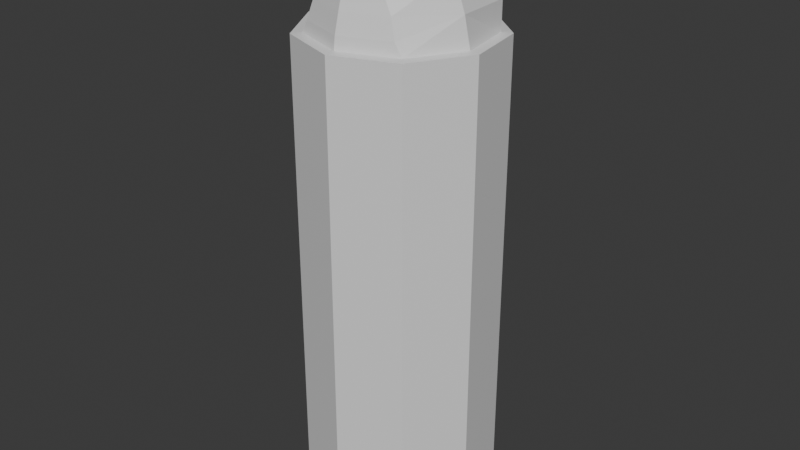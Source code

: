 # Source: GoldPerfume.blend  (saved by Blender 4.2.66; exported with 4.5.12 LTS)
import bpy
from mathutils import Matrix  # noqa: F401  (used for matrix-valued properties, if any)

bpy.ops.wm.read_factory_settings(use_empty=True)
scene = bpy.context.scene
scene.name = 'Scene'

# ---- collections
col_collection = bpy.data.collections.new('Collection'); scene.collection.children.link(col_collection)

# ---- materials (node trees are filled in below, after node groups)
mat_body = bpy.data.materials.new('Body')
mat_spray = bpy.data.materials.new('Spray')

# ---- material node trees
mat_body.use_nodes = True; mat_body.node_tree.nodes.clear()
_N = mat_body.node_tree.nodes; _L = mat_body.node_tree.links
n0 = _N.new('ShaderNodeBsdfPrincipled'); n0.name = 'Principled BSDF'; n0.location = (10, 300)
n1 = _N.new('ShaderNodeOutputMaterial'); n1.name = 'Material Output'; n1.location = (300, 300)
_L.new(n0.outputs[0], n1.inputs[0])
n1.is_active_output = True
mat_spray.use_nodes = True; mat_spray.node_tree.nodes.clear()
_N = mat_spray.node_tree.nodes; _L = mat_spray.node_tree.links
n0 = _N.new('ShaderNodeBsdfPrincipled'); n0.name = 'Principled BSDF'; n0.location = (10, 300)
n1 = _N.new('ShaderNodeOutputMaterial'); n1.name = 'Material Output'; n1.location = (300, 300)
_L.new(n0.outputs[0], n1.inputs[0])
n1.is_active_output = True

# ---- world
world_world = bpy.data.worlds.new('World'); scene.world = world_world
world_world.use_nodes = True; world_world.node_tree.nodes.clear()
_N = world_world.node_tree.nodes; _L = world_world.node_tree.links
n0 = _N.new('ShaderNodeOutputWorld'); n0.name = 'World Output'; n0.location = (300, 300)
n1 = _N.new('ShaderNodeBackground'); n1.name = 'Background'; n1.location = (10, 300)
n1.inputs[0].default_value = (0.05088, 0.05088, 0.05088, 1.0)
_L.new(n1.outputs[0], n0.inputs[0])
n0.is_active_output = True
world_world.color = (0.05088, 0.05088, 0.05088)
world_world.sun_shadow_jitter_overblur = 0.0

# ---- meshes
me_cylinder = bpy.data.meshes.new('Cylinder')
me_cylinder.from_pydata([(5.96e-08, -0.6565, -0.9956), (5.96e-08, -0.6565, 1.754), (-0.3535, -0.5279, -0.9956), (-0.3535, -0.5279, 1.754), (-0.5416, -0.2021, -0.9956), (-0.5416, -0.2021, 1.754), (-0.4763, 0.1685, -0.9956), (-0.4763, 0.1685, 1.754), (-0.1881, 0.4103, -0.9956), (-0.1881, 0.4103, 1.754), (0.1881, 0.4103, -0.9956), (0.1881, 0.4103, 1.754), (0.4763, 0.1685, -0.9956), (0.4763, 0.1685, 1.754), (0.5416, -0.2021, -0.9956), (0.5416, -0.2021, 1.754), (0.3535, -0.5279, -0.9956), (0.3535, -0.5279, 1.754), (-0.3148, -0.4818, 1.757), (5.96e-08, -0.5963, 1.757), (-0.4824, -0.1916, 1.757), (-0.4242, 0.1384, 1.757), (-0.1675, 0.3537, 1.757), (0.1675, 0.3537, 1.757), (0.4242, 0.1384, 1.757), (0.4824, -0.1916, 1.757), (0.3148, -0.4818, 1.757), (-0.2746, -0.4866, 1.828), (5.96e-08, -0.5866, 1.828), (-0.446, -0.1916, 1.922), (-0.4242, 0.1384, 1.922), (-0.1675, 0.3537, 1.922), (0.1675, 0.3537, 1.922), (0.4242, 0.1384, 1.922), (0.446, -0.1916, 1.922), (0.2746, -0.4866, 1.828), (-0.2414, -0.4705, 1.936), (5.96e-08, -0.5584, 1.936), (-0.3767, -0.1916, 2.11), (-0.361, 0.1384, 2.11), (-0.1675, 0.2682, 2.056), (0.1675, 0.2682, 2.056), (0.361, 0.1384, 2.11), (0.3767, -0.1916, 2.11), (0.2414, -0.4705, 1.936), (-0.1488, -0.4543, 2.105), (5.96e-08, -0.5084, 2.105), (-0.2816, -0.1916, 2.268), (-0.2476, 0.1384, 2.332), (-0.1675, 0.2682, 2.332), (0.1675, 0.2682, 2.332), (0.2476, 0.1384, 2.332), (0.2816, -0.1916, 2.268), (0.1488, -0.4543, 2.105), (0.1675, 0.2682, 2.194), (-0.1675, 0.2682, 2.194), (-2.98e-08, 0.2682, 2.056), (-2.98e-08, 0.2682, 2.332), (-2.98e-08, 0.4185, 2.307), (-2.98e-08, 0.4185, 2.081), (0.1372, 0.4185, 2.194), (-0.1372, 0.4185, 2.194)], [], [(1, 2, 0), (3, 4, 2), (5, 6, 4), (7, 8, 6), (9, 10, 8), (11, 12, 10), (13, 14, 12), (13, 25, 15), (15, 16, 14), (17, 0, 16), (12, 14, 2), (19, 27, 18), (11, 24, 13), (9, 23, 11), (9, 21, 22), (1, 18, 3), (7, 20, 21), (3, 20, 5), (1, 26, 19), (15, 26, 17), (33, 43, 34), (26, 34, 35), (22, 32, 23), (18, 29, 20), (19, 35, 28), (23, 33, 24), (21, 29, 30), (24, 34, 25), (21, 31, 22), (37, 53, 46), (30, 40, 31), (28, 36, 27), (34, 44, 35), (31, 41, 32), (29, 36, 38), (28, 44, 37), (33, 41, 42), (30, 38, 39), (48, 47, 52), (41, 51, 42), (39, 47, 48), (42, 52, 43), (40, 48, 55), (37, 45, 36), (43, 53, 44), (55, 48, 49), (38, 45, 47), (1, 3, 2), (3, 5, 4), (5, 7, 6), (7, 9, 8), (9, 11, 10), (11, 13, 12), (13, 15, 14), (13, 24, 25), (15, 17, 16), (17, 1, 0), (16, 0, 14), (0, 2, 14), (2, 4, 10), (4, 6, 10), (6, 8, 10), (10, 12, 2), (19, 28, 27), (11, 23, 24), (9, 22, 23), (9, 7, 21), (1, 19, 18), (7, 5, 20), (3, 18, 20), (1, 17, 26), (15, 25, 26), (33, 42, 43), (26, 25, 34), (22, 31, 32), (18, 27, 29), (19, 26, 35), (23, 32, 33), (21, 20, 29), (24, 33, 34), (21, 30, 31), (37, 44, 53), (30, 39, 40), (28, 37, 36), (34, 43, 44), (31, 56, 41), (29, 27, 36), (28, 35, 44), (33, 32, 41), (30, 29, 38), (47, 45, 53), (45, 46, 53), (53, 52, 47), (52, 51, 48), (51, 50, 48), (57, 48, 50), (41, 54, 51), (39, 38, 47), (42, 51, 52), (40, 39, 48), (37, 46, 45), (43, 52, 53), (59, 61, 58), (38, 36, 45), (57, 60, 58), (40, 55, 56), (56, 61, 59), (54, 57, 50), (57, 55, 49), (51, 54, 50), (54, 41, 56), (59, 58, 60), (56, 60, 54), (57, 61, 55), (31, 40, 56), (57, 49, 48), (57, 54, 60), (56, 55, 61), (56, 59, 60), (57, 58, 61)])
me_cylinder.polygons.foreach_set('material_index', [0, 0, 0, 0, 0, 0, 0, 0, 0, 0, 0, 1, 0, 0, 0, 0, 0, 0, 0, 0, 1, 1, 1, 1, 1, 1, 1, 1, 1, 1, 1, 1, 1, 1, 1, 1, 1, 1, 1, 1, 1, 1, 1, 1, 1, 1, 1, 0, 0, 0, 0, 0, 0, 0, 0, 0, 0, 0, 0, 0, 0, 0, 0, 1, 0, 0, 0, 0, 0, 0, 0, 0, 1, 1, 1, 1, 1, 1, 1, 1, 1, 1, 1, 1, 1, 1, 1, 1, 1, 1, 1, 1, 1, 1, 1, 1, 1, 1, 1, 1, 1, 1, 1, 1, 1, 1, 1, 1, 1, 1, 1, 1, 1, 1, 1, 1, 1, 1, 1, 1])
_uv = me_cylinder.uv_layers.new(name='UVMap')
_uv.uv.foreach_set('vector', [1.0, 1.0, 0.8889, 0.5, 1.0, 0.5, 0.8889, 1.0, 0.7778, 0.5, 0.8889, 0.5, 0.7778, 1.0, 0.6667, 0.5, 0.7778, 0.5, 0.6667, 1.0, 0.5556, 0.5, 0.6667, 0.5, 0.5556, 1.0, 0.4444, 0.5, 0.5556, 0.5, 0.4444, 1.0, 0.3333, 0.5, 0.4444, 0.5, 0.3333, 1.0, 0.2222, 0.5, 0.3333, 0.5, 0.3333, 1.0, 0.2222, 1.0, 0.2222, 1.0, 0.2222, 1.0, 0.1111, 0.5, 0.2222, 0.5, 0.1111, 1.0, 4.47e-08, 0.5, 0.1111, 0.5, 0.5422, 0.13, 0.5136, 0.2917, 0.9043, 0.4339, 1.0, 1.0, 0.8889, 1.0, 0.8889, 1.0, 0.4444, 1.0, 0.3333, 1.0, 0.3333, 1.0, 0.5556, 1.0, 0.4444, 1.0, 0.4444, 1.0, 0.5556, 1.0, 0.6667, 1.0, 0.5556, 1.0, 1.0, 1.0, 0.8889, 1.0, 0.8889, 1.0, 0.6667, 1.0, 0.7778, 1.0, 0.6667, 1.0, 0.8889, 1.0, 0.7778, 1.0, 0.7778, 1.0, 4.47e-08, 1.0, 0.1111, 1.0, 4.47e-08, 1.0, 0.2222, 1.0, 0.1111, 1.0, 0.1111, 1.0, 0.3333, 1.0, 0.2222, 1.0, 0.2222, 1.0, 0.1111, 1.0, 0.2222, 1.0, 0.1111, 1.0, 0.5556, 1.0, 0.4444, 1.0, 0.4444, 1.0, 0.8889, 1.0, 0.7778, 1.0, 0.7778, 1.0, 4.47e-08, 1.0, 0.1111, 1.0, 4.47e-08, 1.0, 0.4444, 1.0, 0.3333, 1.0, 0.3333, 1.0, 0.6667, 1.0, 0.7778, 1.0, 0.6667, 1.0, 0.3333, 1.0, 0.2222, 1.0, 0.2222, 1.0, 0.6667, 1.0, 0.5556, 1.0, 0.5556, 1.0, 4.47e-08, 1.0, 0.1111, 1.0, 4.47e-08, 1.0, 0.6667, 1.0, 0.5556, 1.0, 0.5556, 1.0, 1.0, 1.0, 0.8889, 1.0, 0.8889, 1.0, 0.2222, 1.0, 0.1111, 1.0, 0.1111, 1.0, 0.5556, 1.0, 0.4444, 1.0, 0.4444, 1.0, 0.7778, 1.0, 0.8889, 1.0, 0.7778, 1.0, 4.47e-08, 1.0, 0.1111, 1.0, 4.47e-08, 1.0, 0.3333, 1.0, 0.4444, 1.0, 0.3333, 1.0, 0.6667, 1.0, 0.7778, 1.0, 0.6667, 1.0, 0.4578, 0.13, 0.4864, 0.2917, 0.01365, 0.2917, 0.4444, 1.0, 0.3333, 1.0, 0.3333, 1.0, 0.6667, 1.0, 0.7778, 1.0, 0.6667, 1.0, 0.3333, 1.0, 0.2222, 1.0, 0.2222, 1.0, 0.5556, 1.0, 0.6667, 1.0, 0.5556, 1.0, 1.0, 1.0, 0.8889, 1.0, 0.8889, 1.0, 0.2222, 1.0, 0.1111, 1.0, 0.1111, 1.0, 0.5556, 1.0, 0.6667, 1.0, 0.5556, 1.0, 0.7778, 1.0, 0.8889, 1.0, 0.7778, 1.0, 1.0, 1.0, 0.8889, 1.0, 0.8889, 0.5, 0.8889, 1.0, 0.7778, 1.0, 0.7778, 0.5, 0.7778, 1.0, 0.6667, 1.0, 0.6667, 0.5, 0.6667, 1.0, 0.5556, 1.0, 0.5556, 0.5, 0.5556, 1.0, 0.4444, 1.0, 0.4444, 0.5, 0.4444, 1.0, 0.3333, 1.0, 0.3333, 0.5, 0.3333, 1.0, 0.2222, 1.0, 0.2222, 0.5, 0.3333, 1.0, 0.3333, 1.0, 0.2222, 1.0, 0.2222, 1.0, 0.1111, 1.0, 0.1111, 0.5, 0.1111, 1.0, 4.47e-08, 1.0, 4.47e-08, 0.5, 0.5957, 0.4339, 0.75, 0.49, 0.5136, 0.2917, 0.75, 0.49, 0.9043, 0.4339, 0.5136, 0.2917, 0.9043, 0.4339, 0.9864, 0.2917, 0.6679, 0.02447, 0.9864, 0.2917, 0.9578, 0.13, 0.6679, 0.02447, 0.9578, 0.13, 0.8321, 0.02447, 0.6679, 0.02447, 0.6679, 0.02447, 0.5422, 0.13, 0.9043, 0.4339, 1.0, 1.0, 1.0, 1.0, 0.8889, 1.0, 0.4444, 1.0, 0.4444, 1.0, 0.3333, 1.0, 0.5556, 1.0, 0.5556, 1.0, 0.4444, 1.0, 0.5556, 1.0, 0.6667, 1.0, 0.6667, 1.0, 1.0, 1.0, 1.0, 1.0, 0.8889, 1.0, 0.6667, 1.0, 0.7778, 1.0, 0.7778, 1.0, 0.8889, 1.0, 0.8889, 1.0, 0.7778, 1.0, 4.47e-08, 1.0, 0.1111, 1.0, 0.1111, 1.0, 0.2222, 1.0, 0.2222, 1.0, 0.1111, 1.0, 0.3333, 1.0, 0.3333, 1.0, 0.2222, 1.0, 0.1111, 1.0, 0.2222, 1.0, 0.2222, 1.0, 0.5556, 1.0, 0.5556, 1.0, 0.4444, 1.0, 0.8889, 1.0, 0.8889, 1.0, 0.7778, 1.0, 4.47e-08, 1.0, 0.1111, 1.0, 0.1111, 1.0, 0.4444, 1.0, 0.4444, 1.0, 0.3333, 1.0, 0.6667, 1.0, 0.7778, 1.0, 0.7778, 1.0, 0.3333, 1.0, 0.3333, 1.0, 0.2222, 1.0, 0.6667, 1.0, 0.6667, 1.0, 0.5556, 1.0, 4.47e-08, 1.0, 0.1111, 1.0, 0.1111, 1.0, 0.6667, 1.0, 0.6667, 1.0, 0.5556, 1.0, 1.0, 1.0, 1.0, 1.0, 0.8889, 1.0, 0.2222, 1.0, 0.2222, 1.0, 0.1111, 1.0, 0.5556, 1.0, 0.5, 1.0, 0.4444, 1.0, 0.7778, 1.0, 0.8889, 1.0, 0.8889, 1.0, 4.47e-08, 1.0, 0.1111, 1.0, 0.1111, 1.0, 0.3333, 1.0, 0.4444, 1.0, 0.4444, 1.0, 0.6667, 1.0, 0.7778, 1.0, 0.7778, 1.0, 0.4864, 0.2917, 0.4043, 0.4339, 0.09573, 0.4339, 0.4043, 0.4339, 0.25, 0.49, 0.09573, 0.4339, 0.09573, 0.4339, 0.01365, 0.2917, 0.4864, 0.2917, 0.01365, 0.2917, 0.04215, 0.13, 0.4578, 0.13, 0.04215, 0.13, 0.1679, 0.02447, 0.4578, 0.13, 0.25, 0.02447, 0.4578, 0.13, 0.1679, 0.02447, 0.4444, 1.0, 0.4444, 1.0, 0.3333, 1.0, 0.6667, 1.0, 0.7778, 1.0, 0.7778, 1.0, 0.3333, 1.0, 0.3333, 1.0, 0.2222, 1.0, 0.5556, 1.0, 0.6667, 1.0, 0.6667, 1.0, 1.0, 1.0, 1.0, 1.0, 0.8889, 1.0, 0.2222, 1.0, 0.2222, 1.0, 0.1111, 1.0, 0.5, 1.0, 0.5556, 1.0, 0.5, 1.0, 0.7778, 1.0, 0.8889, 1.0, 0.8889, 1.0, 0.5, 1.0, 0.4444, 1.0, 0.5, 1.0, 0.5556, 1.0, 0.5556, 1.0, 0.5, 1.0, 0.5, 1.0, 0.5556, 1.0, 0.5, 1.0, 0.4444, 1.0, 0.5, 1.0, 0.4444, 1.0, 0.5, 1.0, 0.5556, 1.0, 0.5556, 1.0, 0.3333, 1.0, 0.4444, 1.0, 0.4444, 1.0, 0.4444, 1.0, 0.4444, 1.0, 0.5, 1.0, 0.5, 1.0, 0.5, 1.0, 0.4444, 1.0, 0.5, 1.0, 0.4444, 1.0, 0.4444, 1.0, 0.5, 1.0, 0.5556, 1.0, 0.5556, 1.0, 0.5556, 1.0, 0.5556, 1.0, 0.5, 1.0, 0.25, 0.02447, 0.3321, 0.02447, 0.4578, 0.13, 0.5, 1.0, 0.4444, 1.0, 0.4444, 1.0, 0.5, 1.0, 0.5556, 1.0, 0.5556, 1.0, 0.5, 1.0, 0.5, 1.0, 0.4444, 1.0, 0.5, 1.0, 0.5, 1.0, 0.5556, 1.0])
me_cylinder.materials.append(mat_body)
me_cylinder.materials.append(mat_spray)
me_cylinder.update()

# ---- objects
ob_goldperfume = bpy.data.objects.new('GoldPerfume', me_cylinder)

# ---- transforms, parenting, visibility, modifiers, constraints
ob_goldperfume.location = (0.0, 0.0, 0.0)

# ---- collection membership
col_collection.objects.link(ob_goldperfume)

# ---- scene / render settings (as saved in the file)
scene.frame_start = 1; scene.frame_end = 250; scene.frame_set(1)
scene.render.engine = 'BLENDER_EEVEE_NEXT'
bpy.context.view_layer.update()

# ---- added for rendering (the .blend has no active camera and no usable light): camera, sun
cam_auto = bpy.data.cameras.new('AutoCamera')
cam_auto.lens = 50.0
cam_auto.sensor_width = 36.0
cam_auto.clip_end = 1000.0
ob_auto_camera = bpy.data.objects.new('AutoCamera', cam_auto)
scene.collection.objects.link(ob_auto_camera)
ob_auto_camera.location = (3.38722, -4.18372, 3.37804)
ob_auto_camera.rotation_euler = (1.09748, -7.21219e-08, 0.694738)
scene.camera = ob_auto_camera
light_auto_sun = bpy.data.lights.new('AutoSun', 'SUN')
light_auto_sun.energy = 3.0
light_auto_sun.angle = 0.0523599
ob_auto_sun = bpy.data.objects.new('AutoSun', light_auto_sun)
scene.collection.objects.link(ob_auto_sun)
ob_auto_sun.rotation_euler = (0.872665, 0.174533, 0.523599)
bpy.context.view_layer.update()
